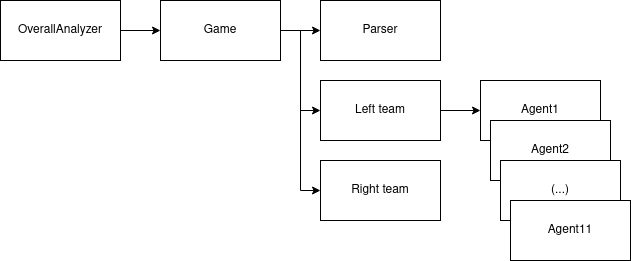

The diagram above was exported from draw.io. Its source (the exported page's mxGraphModel, read from the mxfile embedded in the PNG):
<mxGraphModel dx="741" dy="346" grid="1" gridSize="10" guides="1" tooltips="1" connect="1" arrows="1" fold="1" page="1" pageScale="1" pageWidth="850" pageHeight="1100" math="0" shadow="0">
  <root>
    <mxCell id="0" />
    <mxCell id="1" parent="0" />
    <mxCell id="3Ypcw9YGSohjHBL5jxB5-2" value="Parser" style="rounded=0;whiteSpace=wrap;html=1;" vertex="1" parent="1">
      <mxGeometry x="360" y="180" width="120" height="60" as="geometry" />
    </mxCell>
    <mxCell id="3Ypcw9YGSohjHBL5jxB5-3" value="Agent1" style="rounded=0;whiteSpace=wrap;html=1;" vertex="1" parent="1">
      <mxGeometry x="520" y="260" width="120" height="60" as="geometry" />
    </mxCell>
    <mxCell id="rj-2FUMBDuOB3S3igtzO-7" style="edgeStyle=orthogonalEdgeStyle;rounded=0;orthogonalLoop=1;jettySize=auto;html=1;entryX=0;entryY=0.5;entryDx=0;entryDy=0;" edge="1" parent="1" source="3Ypcw9YGSohjHBL5jxB5-4" target="3Ypcw9YGSohjHBL5jxB5-3">
      <mxGeometry relative="1" as="geometry" />
    </mxCell>
    <mxCell id="3Ypcw9YGSohjHBL5jxB5-4" value="Left team" style="rounded=0;whiteSpace=wrap;html=1;" vertex="1" parent="1">
      <mxGeometry x="360" y="260" width="120" height="60" as="geometry" />
    </mxCell>
    <mxCell id="rj-2FUMBDuOB3S3igtzO-5" style="edgeStyle=orthogonalEdgeStyle;rounded=0;orthogonalLoop=1;jettySize=auto;html=1;entryX=0;entryY=0.5;entryDx=0;entryDy=0;" edge="1" parent="1" source="rj-2FUMBDuOB3S3igtzO-2" target="3Ypcw9YGSohjHBL5jxB5-2">
      <mxGeometry relative="1" as="geometry" />
    </mxCell>
    <mxCell id="rj-2FUMBDuOB3S3igtzO-6" style="edgeStyle=orthogonalEdgeStyle;rounded=0;orthogonalLoop=1;jettySize=auto;html=1;entryX=0;entryY=0.5;entryDx=0;entryDy=0;" edge="1" parent="1" source="rj-2FUMBDuOB3S3igtzO-2" target="3Ypcw9YGSohjHBL5jxB5-4">
      <mxGeometry relative="1" as="geometry" />
    </mxCell>
    <mxCell id="rj-2FUMBDuOB3S3igtzO-12" style="edgeStyle=orthogonalEdgeStyle;rounded=0;orthogonalLoop=1;jettySize=auto;html=1;entryX=0;entryY=0.5;entryDx=0;entryDy=0;" edge="1" parent="1" source="rj-2FUMBDuOB3S3igtzO-2" target="rj-2FUMBDuOB3S3igtzO-10">
      <mxGeometry relative="1" as="geometry" />
    </mxCell>
    <mxCell id="rj-2FUMBDuOB3S3igtzO-2" value="Game" style="rounded=0;whiteSpace=wrap;html=1;" vertex="1" parent="1">
      <mxGeometry x="200" y="180" width="120" height="60" as="geometry" />
    </mxCell>
    <mxCell id="rj-2FUMBDuOB3S3igtzO-4" style="edgeStyle=orthogonalEdgeStyle;rounded=0;orthogonalLoop=1;jettySize=auto;html=1;entryX=0;entryY=0.5;entryDx=0;entryDy=0;" edge="1" parent="1" source="rj-2FUMBDuOB3S3igtzO-3" target="rj-2FUMBDuOB3S3igtzO-2">
      <mxGeometry relative="1" as="geometry" />
    </mxCell>
    <mxCell id="rj-2FUMBDuOB3S3igtzO-3" value="OverallAnalyzer" style="rounded=0;whiteSpace=wrap;html=1;" vertex="1" parent="1">
      <mxGeometry x="40" y="180" width="120" height="60" as="geometry" />
    </mxCell>
    <mxCell id="rj-2FUMBDuOB3S3igtzO-8" value="Agent2" style="rounded=0;whiteSpace=wrap;html=1;" vertex="1" parent="1">
      <mxGeometry x="530" y="300" width="120" height="60" as="geometry" />
    </mxCell>
    <mxCell id="rj-2FUMBDuOB3S3igtzO-9" value="(...)" style="rounded=0;whiteSpace=wrap;html=1;" vertex="1" parent="1">
      <mxGeometry x="540" y="340" width="120" height="60" as="geometry" />
    </mxCell>
    <mxCell id="rj-2FUMBDuOB3S3igtzO-10" value="Right team" style="rounded=0;whiteSpace=wrap;html=1;" vertex="1" parent="1">
      <mxGeometry x="360" y="340" width="120" height="60" as="geometry" />
    </mxCell>
    <mxCell id="rj-2FUMBDuOB3S3igtzO-11" value="Agent11" style="rounded=0;whiteSpace=wrap;html=1;" vertex="1" parent="1">
      <mxGeometry x="550" y="380" width="120" height="60" as="geometry" />
    </mxCell>
  </root>
</mxGraphModel>